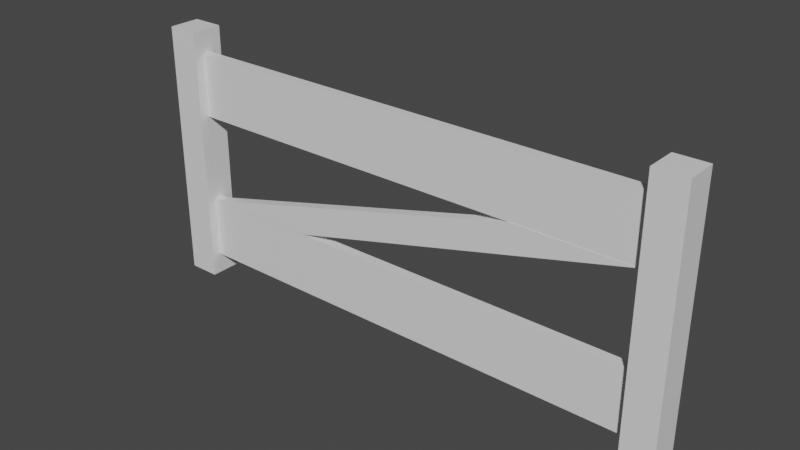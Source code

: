 # Source: Fence.blend  (saved by Blender 3.6.11; exported with 4.5.12 LTS)
import bpy
from mathutils import Matrix  # noqa: F401  (used for matrix-valued properties, if any)

bpy.ops.wm.read_factory_settings(use_empty=True)
scene = bpy.context.scene
scene.name = 'Scene'

# ---- collections
col_collection = bpy.data.collections.new('Collection'); scene.collection.children.link(col_collection)

# ---- materials (node trees are filled in below, after node groups)
mat_material = bpy.data.materials.new('Material')
mat_material.alpha_threshold = 0.0
mat_material.use_transparent_shadow = False
mat_material.roughness = 0.5
mat_material.line_color = (0.0, 0.0, 0.0, 1.0)
mat_material_001 = bpy.data.materials.new('Material.001')
mat_material_001.alpha_threshold = 0.0
mat_material_001.use_transparent_shadow = False
mat_material_001.roughness = 0.5
mat_material_001.line_color = (0.0, 0.0, 0.0, 1.0)

# ---- node groups
ng_auto_smooth = bpy.data.node_groups.new('Auto Smooth', 'GeometryNodeTree')
_s = ng_auto_smooth.interface.new_socket(name='Geometry', in_out='OUTPUT', socket_type='NodeSocketGeometry')
_s = ng_auto_smooth.interface.new_socket(name='Geometry', in_out='INPUT', socket_type='NodeSocketGeometry')
_s = ng_auto_smooth.interface.new_socket(name='Angle', in_out='INPUT', socket_type='NodeSocketFloat')
_s.subtype = 'ANGLE'
_s.min_value = 0.0
_s.max_value = 3.142
ng_auto_smooth.is_modifier = True
_N = ng_auto_smooth.nodes; _L = ng_auto_smooth.links
n0 = _N.new('NodeGroupOutput'); n0.name = 'Group Output'; n0.location = (480, -100)
n1 = _N.new('NodeGroupInput'); n1.name = 'Group Input'; n1.location = (-420, -300)
n2 = _N.new('NodeGroupInput'); n2.name = 'Group Input.001'; n2.location = (-60, -100)
n3 = _N.new('GeometryNodeSetShadeSmooth'); n3.name = 'Set Shade Smooth'; n3.location = (120, -100)
n3.domain = 'EDGE'
n4 = _N.new('GeometryNodeSetShadeSmooth'); n4.name = 'Set Shade Smooth.001'; n4.location = (300, -100)
n5 = _N.new('GeometryNodeInputMeshEdgeAngle'); n5.name = 'Edge Angle'; n5.location = (-420, -220)
n6 = _N.new('GeometryNodeInputEdgeSmooth'); n6.name = 'Is Edge Smooth'; n6.location = (-60, -160)
n7 = _N.new('GeometryNodeInputShadeSmooth'); n7.name = 'Is Face Smooth'; n7.location = (-240, -340)
n8 = _N.new('FunctionNodeBooleanMath'); n8.name = 'Boolean Math'; n8.location = (-60, -220)
n9 = _N.new('FunctionNodeCompare'); n9.name = 'Compare'; n9.location = (-240, -180)
n9.operation = 'LESS_EQUAL'
_L.new(n5.outputs[0], n9.inputs[0])
_L.new(n4.outputs[0], n0.inputs[0])
_L.new(n1.outputs[1], n9.inputs[1])
_L.new(n9.outputs[0], n8.inputs[0])
_L.new(n7.outputs[0], n8.inputs[1])
_L.new(n2.outputs[0], n3.inputs[0])
_L.new(n6.outputs[0], n3.inputs[1])
_L.new(n3.outputs[0], n4.inputs[0])
_L.new(n8.outputs[0], n3.inputs[2])
n0.is_active_output = True

# ---- material node trees
mat_material.use_nodes = True; mat_material.node_tree.nodes.clear()
_N = mat_material.node_tree.nodes; _L = mat_material.node_tree.links
n0 = _N.new('ShaderNodeOutputMaterial'); n0.name = 'Material Output'; n0.location = (300, 300)
n1 = _N.new('ShaderNodeBsdfPrincipled'); n1.name = 'Principled BSDF'; n1.location = (10, 300)
n1.distribution = 'GGX'
n1.subsurface_method = 'RANDOM_WALK_SKIN'
n1.inputs[3].default_value = 1.45
n1.inputs[27].default_value = (0.0, 0.0, 0.0, 1.0)
n1.inputs[28].default_value = 1.0
_L.new(n1.outputs[0], n0.inputs[0])
n0.is_active_output = True
mat_material_001.use_nodes = True; mat_material_001.node_tree.nodes.clear()
_N = mat_material_001.node_tree.nodes; _L = mat_material_001.node_tree.links
n0 = _N.new('ShaderNodeOutputMaterial'); n0.name = 'Material Output'; n0.location = (300, 300)
n1 = _N.new('ShaderNodeBsdfPrincipled'); n1.name = 'Principled BSDF'; n1.location = (10, 300)
n1.distribution = 'GGX'
n1.subsurface_method = 'RANDOM_WALK_SKIN'
n1.inputs[3].default_value = 1.45
n1.inputs[27].default_value = (0.0, 0.0, 0.0, 1.0)
n1.inputs[28].default_value = 1.0
_L.new(n1.outputs[0], n0.inputs[0])
n0.is_active_output = True

# ---- world
world_world = bpy.data.worlds.new('World'); scene.world = world_world
world_world.use_nodes = True; world_world.node_tree.nodes.clear()
_N = world_world.node_tree.nodes; _L = world_world.node_tree.links
n0 = _N.new('ShaderNodeOutputWorld'); n0.name = 'World Output'; n0.location = (300, 300)
n1 = _N.new('ShaderNodeBackground'); n1.name = 'Background'; n1.location = (10, 300)
n1.inputs[0].default_value = (0.05088, 0.05088, 0.05088, 1.0)
_L.new(n1.outputs[0], n0.inputs[0])
n0.is_active_output = True
world_world.color = (0.05088, 0.05088, 0.05088)
world_world.use_sun_shadow = False
world_world.sun_shadow_jitter_overblur = 0.0

# ---- meshes
me_cube = bpy.data.meshes.new('Cube')
me_cube.from_pydata([(1.0, 1.0, 15.46), (1.0, 1.0, -1.0), (1.0, -1.0, 15.46), (1.0, -1.0, -1.0), (-1.0, 1.0, 15.46), (-1.0, 1.0, -1.0), (-1.0, -1.0, 15.46), (-1.0, -1.0, -1.0), (33.14, 1.0, 15.46), (33.14, 1.0, -1.0), (33.14, -1.0, 15.46), (33.14, -1.0, -1.0), (31.14, 1.0, 15.46), (31.14, 1.0, -1.0), (31.14, -1.0, 15.46), (31.14, -1.0, -1.0), (-0.6981, -0.3776, 0.3398), (-0.6981, -0.3776, 4.334), (-0.6981, 0.2566, 0.3398), (-0.6981, 0.2566, 4.334), (31.72, -0.3776, 0.3398), (31.72, -0.3776, 4.334), (31.72, 0.2566, 0.3398), (31.72, 0.2566, 4.334), (-0.6981, -0.3776, 9.978), (-0.6981, -0.3776, 13.97), (-0.6981, 0.2566, 9.978), (-0.6981, 0.2566, 13.97), (31.72, -0.3776, 9.978), (31.72, -0.3776, 13.97), (31.72, 0.2566, 9.978), (31.72, 0.2566, 13.97), (8.719, -0.3955, 4.34), (1.373, -0.3946, 4.313), (8.719, 0.2387, 4.34), (1.373, 0.2396, 4.313), (30.86, -0.3951, 9.972), (23.51, -0.3951, 9.989), (30.86, 0.2391, 9.972), (23.51, 0.2391, 9.989)], [], [(0, 4, 6, 2), (3, 2, 6, 7), (7, 6, 4, 5), (5, 1, 3, 7), (1, 0, 2, 3), (5, 4, 0, 1), (8, 12, 14, 10), (11, 10, 14, 15), (15, 14, 12, 13), (13, 9, 11, 15), (9, 8, 10, 11), (13, 12, 8, 9), (16, 17, 19, 18), (18, 19, 23, 22), (22, 23, 21, 20), (20, 21, 17, 16), (18, 22, 20, 16), (23, 19, 17, 21), (24, 25, 27, 26), (26, 27, 31, 30), (30, 31, 29, 28), (28, 29, 25, 24), (26, 30, 28, 24), (31, 27, 25, 29), (32, 33, 35, 34), (34, 35, 39, 38), (38, 39, 37, 36), (36, 37, 33, 32), (34, 38, 36, 32), (39, 35, 33, 37)])
me_cube.polygons.foreach_set('use_smooth', [True] * 30)
me_cube.polygons.foreach_set('material_index', [0, 0, 0, 0, 0, 0, 1, 1, 1, 1, 1, 1, 1, 1, 1, 1, 1, 1, 1, 1, 1, 1, 1, 1, 1, 1, 1, 1, 1, 1])
_uv = me_cube.uv_layers.new(name='UVMap')
_uv.uv.foreach_set('vector', [0.625, 0.5, 0.875, 0.5, 0.875, 0.75, 0.625, 0.75, 0.375, 0.75, 0.625, 0.75, 0.625, 1.0, 0.375, 1.0, 0.375, 0.0, 0.625, 0.0, 0.625, 0.25, 0.375, 0.25, 0.125, 0.5, 0.375, 0.5, 0.375, 0.75, 0.125, 0.75, 0.375, 0.5, 0.625, 0.5, 0.625, 0.75, 0.375, 0.75, 0.375, 0.25, 0.625, 0.25, 0.625, 0.5, 0.375, 0.5, 0.625, 0.5, 0.875, 0.5, 0.875, 0.75, 0.625, 0.75, 0.375, 0.75, 0.625, 0.75, 0.625, 1.0, 0.375, 1.0, 0.375, 0.0, 0.625, 0.0, 0.625, 0.25, 0.375, 0.25, 0.125, 0.5, 0.375, 0.5, 0.375, 0.75, 0.125, 0.75, 0.375, 0.5, 0.625, 0.5, 0.625, 0.75, 0.375, 0.75, 0.375, 0.25, 0.625, 0.25, 0.625, 0.5, 0.375, 0.5, 0.375, 0.0, 0.625, 0.0, 0.625, 0.25, 0.375, 0.25, 0.375, 0.25, 0.625, 0.25, 0.625, 0.5, 0.375, 0.5, 0.375, 0.5, 0.625, 0.5, 0.625, 0.75, 0.375, 0.75, 0.375, 0.75, 0.625, 0.75, 0.625, 1.0, 0.375, 1.0, 0.125, 0.5, 0.375, 0.5, 0.375, 0.75, 0.125, 0.75, 0.625, 0.5, 0.875, 0.5, 0.875, 0.75, 0.625, 0.75, 0.375, 0.0, 0.625, 0.0, 0.625, 0.25, 0.375, 0.25, 0.375, 0.25, 0.625, 0.25, 0.625, 0.5, 0.375, 0.5, 0.375, 0.5, 0.625, 0.5, 0.625, 0.75, 0.375, 0.75, 0.375, 0.75, 0.625, 0.75, 0.625, 1.0, 0.375, 1.0, 0.125, 0.5, 0.375, 0.5, 0.375, 0.75, 0.125, 0.75, 0.625, 0.5, 0.875, 0.5, 0.875, 0.75, 0.625, 0.75, 0.375, 0.0, 0.625, 0.0, 0.625, 0.25, 0.375, 0.25, 0.375, 0.25, 0.625, 0.25, 0.625, 0.5, 0.375, 0.5, 0.375, 0.5, 0.625, 0.5, 0.625, 0.75, 0.375, 0.75, 0.375, 0.75, 0.625, 0.75, 0.625, 1.0, 0.375, 1.0, 0.125, 0.5, 0.375, 0.5, 0.375, 0.75, 0.125, 0.75, 0.625, 0.5, 0.875, 0.5, 0.875, 0.75, 0.625, 0.75])
me_cube.materials.append(mat_material)
me_cube.materials.append(mat_material_001)
me_cube.use_mirror_vertex_groups = False
me_cube.update()

# ---- objects
ob_cube = bpy.data.objects.new('Cube', me_cube)

# ---- transforms, parenting, visibility, modifiers, constraints
ob_cube.location = (-6.404, 0.0, 0.0)
ob_cube.scale = (0.3984, 0.3984, 0.3984)
ob_cube.lock_rotations_4d = False
ob_cube.empty_display_type = 'ARROWS'
ob_cube.lineart.crease_threshold = 0.0
_m = ob_cube.modifiers.new('Auto Smooth', 'NODES')
_m.node_group = ng_auto_smooth
_gi = [s.identifier for s in ng_auto_smooth.interface.items_tree if s.item_type == 'SOCKET' and s.in_out == 'INPUT']
_m[_gi[1]] = 0.5236  # Angle

# ---- collection membership
col_collection.objects.link(ob_cube)

# ---- scene / render settings (as saved in the file)
scene.frame_start = 1; scene.frame_end = 250; scene.frame_set(1)
scene.render.engine = 'BLENDER_EEVEE_NEXT'
scene.cycles.sampling_pattern = 'TABULATED_SOBOL'
scene.cycles.use_light_tree = False
scene.view_settings.view_transform = 'Filmic'
bpy.context.view_layer.update()

# ---- added for rendering (the .blend has no active camera and no usable light): camera, sun
cam_auto = bpy.data.cameras.new('AutoCamera')
cam_auto.lens = 50.0
cam_auto.sensor_width = 36.0
cam_auto.clip_end = 1000.0
ob_auto_camera = bpy.data.objects.new('AutoCamera', cam_auto)
scene.collection.objects.link(ob_auto_camera)
ob_auto_camera.location = (13.9879, -16.7875, 14.0716)
ob_auto_camera.rotation_euler = (1.09748, -7.21219e-08, 0.694738)
scene.camera = ob_auto_camera
light_auto_sun = bpy.data.lights.new('AutoSun', 'SUN')
light_auto_sun.energy = 3.0
light_auto_sun.angle = 0.0523599
ob_auto_sun = bpy.data.objects.new('AutoSun', light_auto_sun)
scene.collection.objects.link(ob_auto_sun)
ob_auto_sun.rotation_euler = (0.872665, 0.174533, 0.523599)
bpy.context.view_layer.update()
